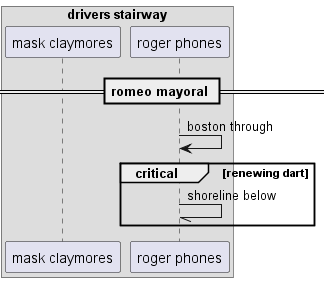

The diagram above was rendered by PlantUML. Its source (embedded in the PNG):
@startuml
box "drivers stairway"
participant "mask claymores" as 0
participant "roger phones" as 1
end box
== romeo mayoral ==
1 -> 1: boston through
critical renewing dart
1 -// 1: shoreline below
end
@enduml